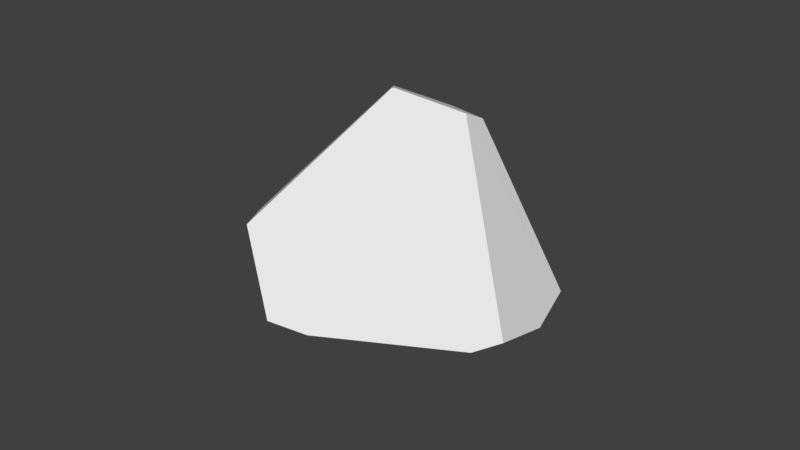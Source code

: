 # Source: piedrasNivel1_003.blend  (saved by Blender 2.79.0; exported with 4.5.12 LTS)
import bpy
from mathutils import Matrix  # noqa: F401  (used for matrix-valued properties, if any)

bpy.ops.wm.read_factory_settings(use_empty=True)
scene = bpy.context.scene
scene.name = 'Scene'

# ---- collections
col_collection_1 = bpy.data.collections.new('Collection 1'); scene.collection.children.link(col_collection_1)

# ---- world
world_world = bpy.data.worlds.new('World'); scene.world = world_world
world_world.color = (0.05088, 0.05088, 0.05088)
world_world.use_sun_shadow = False
world_world.sun_shadow_jitter_overblur = 0.0
world_world.cycles.sampling_method = 'MANUAL'

# ---- meshes
me_icosphere_cell_023 = bpy.data.meshes.new('Icosphere_cell.023')
me_icosphere_cell_023.from_pydata([(0.9519, 0.5027, -0.1045), (0.01501, -1.153, -0.03309), (0.4138, -1.1, -0.2199), (-1.195, 0.06683, 0.01755), (-0.3415, -1.087, -0.3353), (-1.21, 0.1768, -0.03153), (-0.3814, 0.3275, -1.155), (0.3874, -1.052, -0.4256), (-0.1425, -1.004, -0.6336), (-0.1225, -1.014, -0.6235), (-0.1547, -1.018, -0.6098), (0.3754, 0.8143, -1.037), (1.289, 0.4577, -0.5885), (1.415, 0.108, -0.01617), (1.424, 0.3114, -0.4918), (0.1126, 0.8443, -1.143), (-1.201, 0.3365, 0.2089), (-1.029, 0.2085, 0.3437), (-1.072, 0.2277, 0.3196), (-1.212, 0.29, 0.2415), (-1.206, 0.3329, 0.2116), (-1.214, 0.3083, 0.2276), (-1.216, 0.3231, 0.2129), (1.288, -0.2094, 0.3639), (1.081, -0.211, 0.4934), (0.7193, -0.2134, 0.7194), (1.318, -0.1347, 0.2743), (0.1098, -0.3588, 0.9194), (-0.09237, -0.2583, 0.8175), (1.289, 0.4577, -0.5885), (0.3754, 0.8143, -1.037), (1.415, 0.108, -0.01617), (1.424, 0.3114, -0.4918), (0.1126, 0.8443, -1.143), (-1.201, 0.3365, 0.2089), (-1.206, 0.3329, 0.2116), (-1.029, 0.2085, 0.3437), (-1.072, 0.2277, 0.3196), (-1.212, 0.29, 0.2415), (-1.214, 0.3083, 0.2276), (-1.216, 0.3231, 0.2129), (1.288, -0.2094, 0.3639), (1.081, -0.211, 0.4934), (0.7193, -0.2134, 0.7194), (1.318, -0.1347, 0.2743), (0.1098, -0.3588, 0.9194), (-0.09237, -0.2583, 0.8175)], [], [(0, 34, 35, 36, 28, 27, 43), (11, 29, 32, 7, 9, 6, 33), (9, 8, 6), (9, 10, 8), (9, 4, 10), (9, 1, 4), (2, 41, 42, 1), (4, 3, 6, 8, 10), (3, 5, 6), (40, 20, 16, 33, 6, 5), (45, 46, 1), (39, 38, 37, 36, 35), (12, 30, 0), (35, 22, 39), (32, 31, 44, 7), (1, 18, 19, 3, 4), (43, 24, 23, 26, 13, 0), (30, 15, 34, 0), (13, 14, 12, 0), (46, 17, 18, 1), (19, 21, 40, 5, 3), (42, 25, 45, 1), (44, 41, 2, 7), (2, 1, 9, 7)])
_k = set([(11, 29), (11, 33), (12, 14), (12, 30), (13, 14), (13, 26), (15, 30), (15, 34), (16, 20), (16, 33), (17, 18), (17, 46), (18, 19), (19, 21), (20, 40), (21, 40), (22, 35), (22, 39), (23, 24), (23, 26), (24, 43), (25, 42), (25, 45), (27, 28), (27, 43), (28, 36), (29, 32), (31, 32), (31, 44), (34, 35), (36, 37), (37, 38), (38, 39), (41, 42), (41, 44), (45, 46)])
me_icosphere_cell_023.attributes.new('sharp_edge', 'BOOLEAN', 'EDGE').data.foreach_set('value', [ (min(e.vertices), max(e.vertices)) in _k for e in me_icosphere_cell_023.edges])
_uv = me_icosphere_cell_023.uv_layers.new(name='UVMap')
_uv.uv.foreach_set('vector', [0.09955, 0.3418, 0.4879, 0.001341, 0.4896, 0.0009991, 0.5013, 0.05755, 0.5017, 0.3167, 0.5017, 0.3725, 0.3608, 0.4487, 0.7742, 0.4693, 0.5455, 0.3249, 0.5161, 0.2815, 0.8576, 0.0279, 0.9927, 0.07034, 1.0, 0.4042, 0.8434, 0.4937, 0.9927, 0.07034, 0.9976, 0.07414, 1.0, 0.4042, 0.9927, 0.07034, 1.0, 0.06967, 0.9976, 0.07414, 0.2586, 0.8908, 0.3436, 0.866, 0.2678, 0.8907, 0.2586, 0.8908, 0.2932, 0.8092, 0.3436, 0.866, 0.177, 0.8117, 0.0, 0.538, 0.0629, 0.5276, 0.2932, 0.8092, 0.8724, 0.9361, 0.6014, 0.7628, 0.8052, 0.5699, 0.9214, 0.8838, 0.9187, 0.8894, 0.6014, 0.7628, 0.5931, 0.7361, 0.8052, 0.5699, 0.5191, 0.7454, 0.5179, 0.7437, 0.5179, 0.7429, 0.7226, 0.4937, 0.8052, 0.5699, 0.5931, 0.7361, 0.5017, 1.0, 0.5037, 0.9626, 0.8254, 1.0, 0.4971, 0.003222, 0.5017, 0.006649, 0.5014, 0.04553, 0.5013, 0.05755, 0.4896, 0.0009991, 0.0, 0.3489, 0.0189, 0.1049, 0.09955, 0.3418, 0.4896, 0.0009991, 0.4931, 0.0, 0.4971, 0.003222, 0.5161, 0.2815, 0.5017, 0.2004, 0.5233, 0.1294, 0.8576, 0.0279, 0.8254, 1.0, 0.5147, 0.7811, 0.5188, 0.7554, 0.6014, 0.7628, 0.8724, 0.9361, 0.3608, 0.4487, 0.2796, 0.4873, 0.2331, 0.5093, 0.2045, 0.4988, 0.1119, 0.4646, 0.09955, 0.3418, 0.0189, 0.1049, 0.04019, 0.04269, 0.4879, 0.001341, 0.09955, 0.3418, 0.1119, 0.4646, 0.01766, 0.3952, 0.0, 0.3489, 0.09955, 0.3418, 0.5037, 0.9626, 0.5134, 0.789, 0.5147, 0.7811, 0.8254, 1.0, 0.5188, 0.7554, 0.5186, 0.7502, 0.5191, 0.7454, 0.5931, 0.7361, 0.6014, 0.7628, 0.0629, 0.5276, 0.1728, 0.5093, 0.3436, 0.5294, 0.2932, 0.8092, 0.5233, 0.1294, 0.5301, 0.1075, 0.8413, 0.0, 0.8576, 0.0279, 0.177, 0.8117, 0.2932, 0.8092, 0.2586, 0.8908, 0.1599, 0.839])
me_icosphere_cell_023.use_remesh_preserve_volume = False
me_icosphere_cell_023.use_remesh_preserve_attributes = False
me_icosphere_cell_023.use_mirror_vertex_groups = False
me_icosphere_cell_023.update()

# ---- objects
ob_icosphere_cell_029 = bpy.data.objects.new('Icosphere_cell.029', me_icosphere_cell_023)

# ---- transforms, parenting, visibility, modifiers, constraints
ob_icosphere_cell_029.location = (0.0, 0.0, 0.0)
ob_icosphere_cell_029.rotation_euler = (-2.248, 0.0686, 6.316)
ob_icosphere_cell_029.lineart.crease_threshold = 0.0

# ---- collection membership
col_collection_1.objects.link(ob_icosphere_cell_029)

# ---- scene / render settings (as saved in the file)
scene.frame_start = 1; scene.frame_end = 250; scene.frame_set(1)
scene.render.engine = 'BLENDER_EEVEE_NEXT'
scene.render.resolution_percentage = 50
scene.render.dither_intensity = 0.0
scene.cycles.use_denoising = False
scene.cycles.samples = 128
scene.cycles.sampling_pattern = 'TABULATED_SOBOL'
scene.cycles.use_adaptive_sampling = False
scene.cycles.use_light_tree = False
scene.cycles.blur_glossy = 0.0
scene.cycles.sample_clamp_indirect = 0.0
scene.view_settings.view_transform = 'Standard'
bpy.context.view_layer.update()

# ---- added for rendering (the .blend has no active camera and no usable light): camera, sun
cam_auto = bpy.data.cameras.new('AutoCamera')
cam_auto.lens = 50.0
cam_auto.sensor_width = 36.0
cam_auto.clip_end = 1000.0
ob_auto_camera = bpy.data.objects.new('AutoCamera', cam_auto)
scene.collection.objects.link(ob_auto_camera)
ob_auto_camera.location = (4.83159, -5.64936, 3.95828)
ob_auto_camera.rotation_euler = (1.09748, -7.21219e-08, 0.694738)
scene.camera = ob_auto_camera
light_auto_sun = bpy.data.lights.new('AutoSun', 'SUN')
light_auto_sun.energy = 3.0
light_auto_sun.angle = 0.0523599
ob_auto_sun = bpy.data.objects.new('AutoSun', light_auto_sun)
scene.collection.objects.link(ob_auto_sun)
ob_auto_sun.rotation_euler = (0.872665, 0.174533, 0.523599)
bpy.context.view_layer.update()
